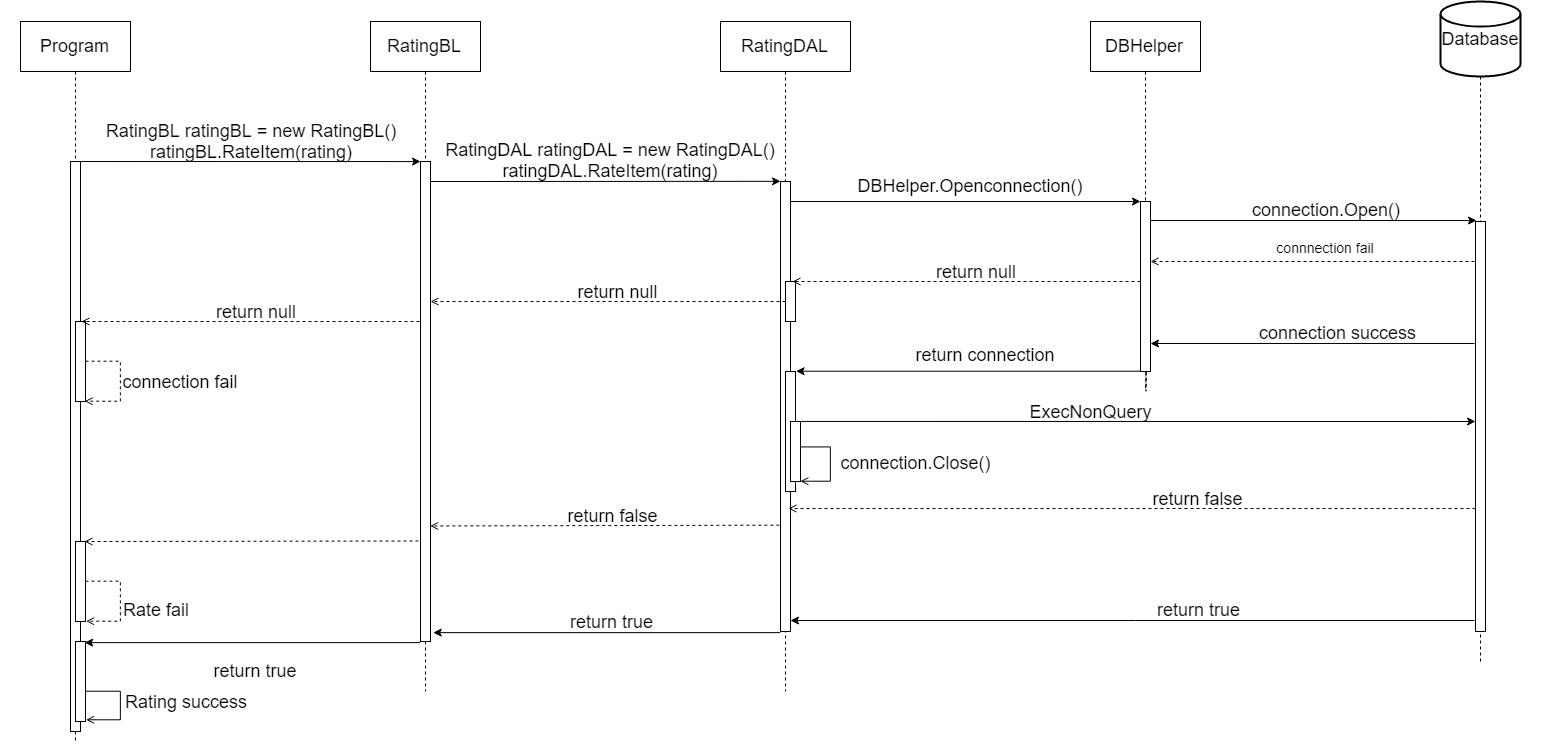

The diagram above was exported from draw.io. Its source (the exported page's mxGraphModel, read from the mxfile embedded in the PNG):
<mxGraphModel dx="1263" dy="576" grid="1" gridSize="10" guides="1" tooltips="1" connect="1" arrows="1" fold="1" page="1" pageScale="1" pageWidth="827" pageHeight="1169" math="0" shadow="0">
  <root>
    <mxCell id="0" />
    <mxCell id="1" parent="0" />
    <mxCell id="bzRGpsEQsbEj1tdEhV9D-1" value="" style="rounded=0;whiteSpace=wrap;html=1;fillColor=none;strokeColor=none;" parent="1" vertex="1">
      <mxGeometry x="20" y="20" width="1541" height="750" as="geometry" />
    </mxCell>
    <mxCell id="bzRGpsEQsbEj1tdEhV9D-2" style="edgeStyle=orthogonalEdgeStyle;rounded=0;orthogonalLoop=1;jettySize=auto;html=1;dashed=1;endArrow=none;endFill=0;" parent="1" source="bzRGpsEQsbEj1tdEhV9D-3" edge="1">
      <mxGeometry relative="1" as="geometry">
        <mxPoint x="95" y="760" as="targetPoint" />
      </mxGeometry>
    </mxCell>
    <mxCell id="bzRGpsEQsbEj1tdEhV9D-3" value="&lt;span style=&quot;font-size: 18px&quot;&gt;Program&lt;/span&gt;" style="html=1;" parent="1" vertex="1">
      <mxGeometry x="40" y="40" width="110" height="50" as="geometry" />
    </mxCell>
    <mxCell id="bzRGpsEQsbEj1tdEhV9D-4" style="edgeStyle=orthogonalEdgeStyle;rounded=0;orthogonalLoop=1;jettySize=auto;html=1;endArrow=none;endFill=0;dashed=1;" parent="1" source="bzRGpsEQsbEj1tdEhV9D-5" target="bzRGpsEQsbEj1tdEhV9D-10" edge="1">
      <mxGeometry relative="1" as="geometry" />
    </mxCell>
    <mxCell id="bzRGpsEQsbEj1tdEhV9D-5" value="&lt;span&gt;&lt;font style=&quot;font-size: 18px&quot;&gt;RatingBL&lt;/font&gt;&lt;/span&gt;&lt;br&gt;" style="html=1;" parent="1" vertex="1">
      <mxGeometry x="390" y="40" width="110" height="50" as="geometry" />
    </mxCell>
    <mxCell id="bzRGpsEQsbEj1tdEhV9D-6" style="edgeStyle=orthogonalEdgeStyle;rounded=0;orthogonalLoop=1;jettySize=auto;html=1;dashed=1;endArrow=none;endFill=0;" parent="1" source="bzRGpsEQsbEj1tdEhV9D-7" edge="1">
      <mxGeometry relative="1" as="geometry">
        <mxPoint x="805" y="710" as="targetPoint" />
      </mxGeometry>
    </mxCell>
    <mxCell id="bzRGpsEQsbEj1tdEhV9D-7" value="&lt;font style=&quot;font-size: 18px&quot;&gt;&lt;span&gt;RatingDAL&lt;/span&gt;&lt;/font&gt;" style="html=1;" parent="1" vertex="1">
      <mxGeometry x="740" y="40" width="130" height="50" as="geometry" />
    </mxCell>
    <mxCell id="bzRGpsEQsbEj1tdEhV9D-8" value="" style="html=1;points=[];perimeter=orthogonalPerimeter;" parent="1" vertex="1">
      <mxGeometry x="90" y="180" width="10" height="570" as="geometry" />
    </mxCell>
    <mxCell id="bzRGpsEQsbEj1tdEhV9D-9" style="edgeStyle=orthogonalEdgeStyle;rounded=0;orthogonalLoop=1;jettySize=auto;html=1;dashed=1;endArrow=none;endFill=0;" parent="1" source="bzRGpsEQsbEj1tdEhV9D-10" edge="1">
      <mxGeometry relative="1" as="geometry">
        <mxPoint x="445" y="710" as="targetPoint" />
      </mxGeometry>
    </mxCell>
    <mxCell id="bzRGpsEQsbEj1tdEhV9D-10" value="" style="html=1;points=[];perimeter=orthogonalPerimeter;" parent="1" vertex="1">
      <mxGeometry x="440" y="180" width="10" height="480" as="geometry" />
    </mxCell>
    <mxCell id="bzRGpsEQsbEj1tdEhV9D-11" value="" style="endArrow=classic;html=1;exitX=1;exitY=0.019;exitDx=0;exitDy=0;exitPerimeter=0;entryX=0;entryY=0;entryDx=0;entryDy=0;entryPerimeter=0;" parent="1" edge="1">
      <mxGeometry width="50" height="50" relative="1" as="geometry">
        <mxPoint x="100" y="180.00000000000023" as="sourcePoint" />
        <mxPoint x="440.04651162790697" y="180.09302325581393" as="targetPoint" />
      </mxGeometry>
    </mxCell>
    <mxCell id="bzRGpsEQsbEj1tdEhV9D-12" value="&lt;font style=&quot;font-size: 18px&quot;&gt;&lt;div&gt;RatingBL ratingBL = new RatingBL()&lt;/div&gt;&lt;/font&gt;&lt;div style=&quot;font-size: 18px&quot;&gt;&lt;font style=&quot;font-size: 18px&quot;&gt;ratingBL.RateItem(rating)&lt;/font&gt;&lt;/div&gt;" style="text;html=1;strokeColor=none;fillColor=none;align=center;verticalAlign=middle;whiteSpace=wrap;rounded=0;" parent="1" vertex="1">
      <mxGeometry x="110" y="140" width="320" height="39" as="geometry" />
    </mxCell>
    <mxCell id="bzRGpsEQsbEj1tdEhV9D-13" value="" style="html=1;points=[];perimeter=orthogonalPerimeter;" parent="1" vertex="1">
      <mxGeometry x="800" y="200" width="10" height="450" as="geometry" />
    </mxCell>
    <mxCell id="bzRGpsEQsbEj1tdEhV9D-14" value="" style="endArrow=classic;html=1;entryX=0;entryY=-0.002;entryDx=0;entryDy=0;entryPerimeter=0;" parent="1" edge="1">
      <mxGeometry width="50" height="50" relative="1" as="geometry">
        <mxPoint x="450" y="200.00000000000023" as="sourcePoint" />
        <mxPoint x="800.0388349514562" y="199.8252427184466" as="targetPoint" />
      </mxGeometry>
    </mxCell>
    <mxCell id="bzRGpsEQsbEj1tdEhV9D-15" value="&lt;font style=&quot;font-size: 18px&quot;&gt;&lt;font style=&quot;font-size: 18px&quot;&gt;RatingDAL ratingDAL = new RatingDAL()&lt;/font&gt;&lt;div&gt;ratingDAL.RateItem(rating)&lt;/div&gt;&lt;/font&gt;" style="text;html=1;strokeColor=none;fillColor=none;align=center;verticalAlign=middle;whiteSpace=wrap;rounded=0;" parent="1" vertex="1">
      <mxGeometry x="460" y="159" width="340" height="40" as="geometry" />
    </mxCell>
    <mxCell id="bzRGpsEQsbEj1tdEhV9D-16" style="edgeStyle=orthogonalEdgeStyle;rounded=0;orthogonalLoop=1;jettySize=auto;html=1;endArrow=none;endFill=0;dashed=1;" parent="1" source="bzRGpsEQsbEj1tdEhV9D-18" edge="1">
      <mxGeometry relative="1" as="geometry">
        <mxPoint x="1165" y="410" as="targetPoint" />
      </mxGeometry>
    </mxCell>
    <mxCell id="bzRGpsEQsbEj1tdEhV9D-17" value="&lt;font style=&quot;font-size: 18px&quot;&gt;DBHelper&lt;/font&gt;" style="html=1;" parent="1" vertex="1">
      <mxGeometry x="1110" y="40" width="110" height="50" as="geometry" />
    </mxCell>
    <mxCell id="bzRGpsEQsbEj1tdEhV9D-18" value="" style="html=1;points=[];perimeter=orthogonalPerimeter;" parent="1" vertex="1">
      <mxGeometry x="1160" y="220" width="10" height="170" as="geometry" />
    </mxCell>
    <mxCell id="bzRGpsEQsbEj1tdEhV9D-19" style="edgeStyle=orthogonalEdgeStyle;rounded=0;orthogonalLoop=1;jettySize=auto;html=1;endArrow=none;endFill=0;dashed=1;" parent="1" source="bzRGpsEQsbEj1tdEhV9D-17" target="bzRGpsEQsbEj1tdEhV9D-18" edge="1">
      <mxGeometry relative="1" as="geometry">
        <mxPoint x="1165" y="724" as="targetPoint" />
        <mxPoint x="1165" y="90" as="sourcePoint" />
      </mxGeometry>
    </mxCell>
    <mxCell id="bzRGpsEQsbEj1tdEhV9D-20" value="" style="endArrow=classic;html=1;" parent="1" edge="1">
      <mxGeometry width="50" height="50" relative="1" as="geometry">
        <mxPoint x="810.0000000000002" y="219.99999999999977" as="sourcePoint" />
        <mxPoint x="1160" y="220" as="targetPoint" />
      </mxGeometry>
    </mxCell>
    <mxCell id="bzRGpsEQsbEj1tdEhV9D-21" value="&lt;font style=&quot;font-size: 18px&quot;&gt;DBHelper.Openconnection()&lt;/font&gt;" style="text;html=1;strokeColor=none;fillColor=none;align=center;verticalAlign=middle;whiteSpace=wrap;rounded=0;" parent="1" vertex="1">
      <mxGeometry x="890" y="190" width="200" height="29" as="geometry" />
    </mxCell>
    <mxCell id="bzRGpsEQsbEj1tdEhV9D-22" style="edgeStyle=orthogonalEdgeStyle;rounded=0;orthogonalLoop=1;jettySize=auto;html=1;endArrow=none;endFill=0;dashed=1;" parent="1" source="bzRGpsEQsbEj1tdEhV9D-23" edge="1">
      <mxGeometry relative="1" as="geometry">
        <mxPoint x="1500" y="680" as="targetPoint" />
      </mxGeometry>
    </mxCell>
    <mxCell id="bzRGpsEQsbEj1tdEhV9D-23" value="&lt;font style=&quot;font-size: 18px&quot;&gt;Database&lt;/font&gt;" style="strokeWidth=2;html=1;shape=mxgraph.flowchart.database;whiteSpace=wrap;" parent="1" vertex="1">
      <mxGeometry x="1460" y="20" width="80" height="75" as="geometry" />
    </mxCell>
    <mxCell id="bzRGpsEQsbEj1tdEhV9D-24" value="" style="endArrow=classic;html=1;entryX=-0.1;entryY=-0.005;entryDx=0;entryDy=0;entryPerimeter=0;" parent="1" edge="1">
      <mxGeometry width="50" height="50" relative="1" as="geometry">
        <mxPoint x="1170" y="239.00000000000023" as="sourcePoint" />
        <mxPoint x="1496" y="239.00000000000023" as="targetPoint" />
      </mxGeometry>
    </mxCell>
    <mxCell id="bzRGpsEQsbEj1tdEhV9D-25" value="" style="html=1;points=[];perimeter=orthogonalPerimeter;" parent="1" vertex="1">
      <mxGeometry x="1495" y="240" width="10" height="410" as="geometry" />
    </mxCell>
    <mxCell id="bzRGpsEQsbEj1tdEhV9D-26" value="&lt;font style=&quot;font-size: 18px&quot;&gt;connection.Open()&lt;/font&gt;" style="text;html=1;strokeColor=none;fillColor=none;align=center;verticalAlign=middle;whiteSpace=wrap;rounded=0;" parent="1" vertex="1">
      <mxGeometry x="1240" y="218" width="210" height="20" as="geometry" />
    </mxCell>
    <mxCell id="bzRGpsEQsbEj1tdEhV9D-27" value="" style="endArrow=open;html=1;dashed=1;endFill=0;" parent="1" target="bzRGpsEQsbEj1tdEhV9D-18" edge="1">
      <mxGeometry width="50" height="50" relative="1" as="geometry">
        <mxPoint x="1494" y="279.9999999999998" as="sourcePoint" />
        <mxPoint x="1294" y="280" as="targetPoint" />
      </mxGeometry>
    </mxCell>
    <mxCell id="bzRGpsEQsbEj1tdEhV9D-28" value="&lt;font style=&quot;font-size: 14px&quot;&gt;connnection fail&lt;/font&gt;" style="text;html=1;strokeColor=none;fillColor=none;align=center;verticalAlign=middle;whiteSpace=wrap;rounded=0;" parent="1" vertex="1">
      <mxGeometry x="1285" y="251" width="120" height="29" as="geometry" />
    </mxCell>
    <mxCell id="bzRGpsEQsbEj1tdEhV9D-29" style="rounded=0;orthogonalLoop=1;jettySize=auto;html=1;dashed=1;endArrow=open;endFill=0;" parent="1" source="bzRGpsEQsbEj1tdEhV9D-38" target="bzRGpsEQsbEj1tdEhV9D-10" edge="1">
      <mxGeometry relative="1" as="geometry" />
    </mxCell>
    <mxCell id="bzRGpsEQsbEj1tdEhV9D-31" style="edgeStyle=orthogonalEdgeStyle;rounded=0;orthogonalLoop=1;jettySize=auto;html=1;dashed=1;endArrow=open;endFill=0;" parent="1" source="bzRGpsEQsbEj1tdEhV9D-32" edge="1">
      <mxGeometry relative="1" as="geometry">
        <mxPoint x="104.28571428571445" y="419.7142857142858" as="targetPoint" />
        <Array as="points">
          <mxPoint x="140" y="380" />
          <mxPoint x="140" y="420" />
        </Array>
      </mxGeometry>
    </mxCell>
    <mxCell id="bzRGpsEQsbEj1tdEhV9D-32" value="" style="html=1;points=[];perimeter=orthogonalPerimeter;" parent="1" vertex="1">
      <mxGeometry x="95" y="340" width="10" height="80" as="geometry" />
    </mxCell>
    <mxCell id="bzRGpsEQsbEj1tdEhV9D-33" value="" style="endArrow=open;html=1;dashed=1;exitX=-0.2;exitY=0.357;exitDx=0;exitDy=0;exitPerimeter=0;entryX=0.5;entryY=0;entryDx=0;entryDy=0;entryPerimeter=0;endFill=0;" parent="1" edge="1">
      <mxGeometry width="50" height="50" relative="1" as="geometry">
        <mxPoint x="439" y="340" as="sourcePoint" />
        <mxPoint x="101" y="340" as="targetPoint" />
      </mxGeometry>
    </mxCell>
    <mxCell id="bzRGpsEQsbEj1tdEhV9D-34" value="&lt;font style=&quot;font-size: 18px&quot;&gt;connection fail&lt;/font&gt;" style="text;html=1;strokeColor=none;fillColor=none;align=center;verticalAlign=middle;whiteSpace=wrap;rounded=0;" parent="1" vertex="1">
      <mxGeometry x="140" y="390" width="120" height="20" as="geometry" />
    </mxCell>
    <mxCell id="bzRGpsEQsbEj1tdEhV9D-35" value="&lt;font style=&quot;font-size: 18px&quot;&gt;return null&lt;/font&gt;" style="text;html=1;strokeColor=none;fillColor=none;align=center;verticalAlign=middle;whiteSpace=wrap;rounded=0;" parent="1" vertex="1">
      <mxGeometry x="950" y="280" width="90" height="20" as="geometry" />
    </mxCell>
    <mxCell id="bzRGpsEQsbEj1tdEhV9D-36" value="&lt;font style=&quot;font-size: 18px&quot;&gt;return null&lt;/font&gt;" style="text;html=1;strokeColor=none;fillColor=none;align=center;verticalAlign=middle;whiteSpace=wrap;rounded=0;" parent="1" vertex="1">
      <mxGeometry x="595" y="300" width="85" height="20" as="geometry" />
    </mxCell>
    <mxCell id="bzRGpsEQsbEj1tdEhV9D-37" value="&lt;font style=&quot;font-size: 18px&quot;&gt;return null&lt;/font&gt;" style="text;html=1;strokeColor=none;fillColor=none;align=center;verticalAlign=middle;whiteSpace=wrap;rounded=0;" parent="1" vertex="1">
      <mxGeometry x="230" y="320" width="90" height="20" as="geometry" />
    </mxCell>
    <mxCell id="bzRGpsEQsbEj1tdEhV9D-38" value="" style="html=1;points=[];perimeter=orthogonalPerimeter;" parent="1" vertex="1">
      <mxGeometry x="805" y="300" width="10" height="40" as="geometry" />
    </mxCell>
    <mxCell id="bzRGpsEQsbEj1tdEhV9D-39" value="" style="endArrow=open;html=1;dashed=1;exitX=-0.2;exitY=0.364;exitDx=0;exitDy=0;exitPerimeter=0;endFill=0;entryX=0.5;entryY=0;entryDx=0;entryDy=0;entryPerimeter=0;" parent="1" edge="1">
      <mxGeometry width="50" height="50" relative="1" as="geometry">
        <mxPoint x="1160" y="299.9999999999998" as="sourcePoint" />
        <mxPoint x="812" y="299.9999999999998" as="targetPoint" />
      </mxGeometry>
    </mxCell>
    <mxCell id="bzRGpsEQsbEj1tdEhV9D-40" value="" style="endArrow=classic;html=1;exitX=-0.2;exitY=0.555;exitDx=0;exitDy=0;exitPerimeter=0;" parent="1" edge="1">
      <mxGeometry width="50" height="50" relative="1" as="geometry">
        <mxPoint x="1494" y="362" as="sourcePoint" />
        <mxPoint x="1170" y="362" as="targetPoint" />
      </mxGeometry>
    </mxCell>
    <mxCell id="bzRGpsEQsbEj1tdEhV9D-41" value="&lt;font style=&quot;font-size: 18px&quot;&gt;connection success&lt;/font&gt;" style="text;html=1;strokeColor=none;fillColor=none;align=center;verticalAlign=middle;whiteSpace=wrap;rounded=0;" parent="1" vertex="1">
      <mxGeometry x="1273" y="340" width="167" height="22" as="geometry" />
    </mxCell>
    <mxCell id="bzRGpsEQsbEj1tdEhV9D-42" value="" style="html=1;points=[];perimeter=orthogonalPerimeter;" parent="1" vertex="1">
      <mxGeometry x="805" y="390" width="10" height="120" as="geometry" />
    </mxCell>
    <mxCell id="bzRGpsEQsbEj1tdEhV9D-43" value="" style="endArrow=classic;html=1;exitX=0.005;exitY=1.001;exitDx=0;exitDy=0;exitPerimeter=0;entryX=1.034;entryY=-0.002;entryDx=0;entryDy=0;entryPerimeter=0;" parent="1" edge="1" target="bzRGpsEQsbEj1tdEhV9D-42" source="bzRGpsEQsbEj1tdEhV9D-18">
      <mxGeometry width="50" height="50" relative="1" as="geometry">
        <mxPoint x="1159" y="390" as="sourcePoint" />
        <mxPoint x="814" y="390" as="targetPoint" />
      </mxGeometry>
    </mxCell>
    <mxCell id="bzRGpsEQsbEj1tdEhV9D-44" value="&lt;font style=&quot;font-size: 18px&quot;&gt;return connection&lt;/font&gt;" style="text;html=1;strokeColor=none;fillColor=none;align=center;verticalAlign=middle;whiteSpace=wrap;rounded=0;" parent="1" vertex="1">
      <mxGeometry x="930" y="363" width="150" height="20" as="geometry" />
    </mxCell>
    <mxCell id="bzRGpsEQsbEj1tdEhV9D-45" style="edgeStyle=orthogonalEdgeStyle;rounded=0;orthogonalLoop=1;jettySize=auto;html=1;endArrow=open;endFill=0;" parent="1" source="bzRGpsEQsbEj1tdEhV9D-46" edge="1">
      <mxGeometry relative="1" as="geometry">
        <mxPoint x="820.0000000000002" y="499.7142857142858" as="targetPoint" />
        <Array as="points">
          <mxPoint x="850" y="465" />
          <mxPoint x="850" y="500" />
        </Array>
      </mxGeometry>
    </mxCell>
    <mxCell id="bzRGpsEQsbEj1tdEhV9D-46" value="" style="html=1;points=[];perimeter=orthogonalPerimeter;" parent="1" vertex="1">
      <mxGeometry x="810" y="440" width="10" height="60" as="geometry" />
    </mxCell>
    <mxCell id="bzRGpsEQsbEj1tdEhV9D-47" value="" style="endArrow=classic;html=1;exitX=1.033;exitY=0.017;exitDx=0;exitDy=0;exitPerimeter=0;" parent="1" edge="1">
      <mxGeometry width="50" height="50" relative="1" as="geometry">
        <mxPoint x="820.3888888888889" y="439.94444444444434" as="sourcePoint" />
        <mxPoint x="1495" y="440" as="targetPoint" />
      </mxGeometry>
    </mxCell>
    <mxCell id="bzRGpsEQsbEj1tdEhV9D-48" value="&lt;div&gt;&lt;span&gt;&lt;font style=&quot;font-size: 18px&quot;&gt;ExecNonQuery&lt;/font&gt;&lt;/span&gt;&lt;/div&gt;" style="text;html=1;strokeColor=none;fillColor=none;align=center;verticalAlign=middle;whiteSpace=wrap;rounded=0;" parent="1" vertex="1">
      <mxGeometry x="1060" y="420" width="100" height="20" as="geometry" />
    </mxCell>
    <mxCell id="bzRGpsEQsbEj1tdEhV9D-49" value="&lt;font style=&quot;font-size: 18px&quot;&gt;connection.Close()&lt;/font&gt;" style="text;html=1;strokeColor=none;fillColor=none;align=center;verticalAlign=middle;whiteSpace=wrap;rounded=0;" parent="1" vertex="1">
      <mxGeometry x="875" y="471" width="120" height="20" as="geometry" />
    </mxCell>
    <mxCell id="bzRGpsEQsbEj1tdEhV9D-50" value="" style="endArrow=open;html=1;exitX=0.5;exitY=0.7;exitDx=0;exitDy=0;exitPerimeter=0;entryX=1.3;entryY=0.604;entryDx=0;entryDy=0;entryPerimeter=0;dashed=1;endFill=0;" parent="1" edge="1">
      <mxGeometry width="50" height="50" relative="1" as="geometry">
        <mxPoint x="1495" y="527" as="sourcePoint" />
        <mxPoint x="808" y="527" as="targetPoint" />
      </mxGeometry>
    </mxCell>
    <mxCell id="bzRGpsEQsbEj1tdEhV9D-51" value="&lt;font style=&quot;font-size: 18px&quot;&gt;return false&lt;/font&gt;" style="text;html=1;strokeColor=none;fillColor=none;align=center;verticalAlign=middle;whiteSpace=wrap;rounded=0;" parent="1" vertex="1">
      <mxGeometry x="1165" y="507" width="105" height="20" as="geometry" />
    </mxCell>
    <mxCell id="bzRGpsEQsbEj1tdEhV9D-52" value="" style="endArrow=open;html=1;dashed=1;exitX=-0.1;exitY=0.649;exitDx=0;exitDy=0;exitPerimeter=0;entryX=1;entryY=0.675;entryDx=0;entryDy=0;entryPerimeter=0;endFill=0;" parent="1" edge="1">
      <mxGeometry width="50" height="50" relative="1" as="geometry">
        <mxPoint x="798.8333333333335" y="543.666666666667" as="sourcePoint" />
        <mxPoint x="449.66666666666674" y="544.5" as="targetPoint" />
      </mxGeometry>
    </mxCell>
    <mxCell id="bzRGpsEQsbEj1tdEhV9D-53" value="&lt;font style=&quot;font-size: 18px&quot;&gt;return false&lt;/font&gt;" style="text;html=1;strokeColor=none;fillColor=none;align=center;verticalAlign=middle;whiteSpace=wrap;rounded=0;" parent="1" vertex="1">
      <mxGeometry x="585" y="524" width="95" height="20" as="geometry" />
    </mxCell>
    <mxCell id="bzRGpsEQsbEj1tdEhV9D-54" style="edgeStyle=orthogonalEdgeStyle;rounded=0;orthogonalLoop=1;jettySize=auto;html=1;dashed=1;endArrow=open;endFill=0;entryX=1.09;entryY=0.995;entryDx=0;entryDy=0;entryPerimeter=0;" parent="1" source="bzRGpsEQsbEj1tdEhV9D-55" target="bzRGpsEQsbEj1tdEhV9D-55" edge="1">
      <mxGeometry relative="1" as="geometry">
        <mxPoint x="160" y="640" as="targetPoint" />
        <Array as="points">
          <mxPoint x="140" y="600" />
          <mxPoint x="140" y="640" />
        </Array>
      </mxGeometry>
    </mxCell>
    <mxCell id="bzRGpsEQsbEj1tdEhV9D-55" value="" style="html=1;points=[];perimeter=orthogonalPerimeter;" parent="1" vertex="1">
      <mxGeometry x="95" y="560" width="10" height="80" as="geometry" />
    </mxCell>
    <mxCell id="bzRGpsEQsbEj1tdEhV9D-56" value="" style="endArrow=open;html=1;dashed=1;exitX=-0.2;exitY=0.704;exitDx=0;exitDy=0;exitPerimeter=0;endFill=0;" parent="1" edge="1">
      <mxGeometry width="50" height="50" relative="1" as="geometry">
        <mxPoint x="438" y="559.5" as="sourcePoint" />
        <mxPoint x="104" y="560" as="targetPoint" />
      </mxGeometry>
    </mxCell>
    <mxCell id="bzRGpsEQsbEj1tdEhV9D-57" value="&lt;font style=&quot;font-size: 18px&quot;&gt;Rate fail&lt;/font&gt;" style="text;html=1;strokeColor=none;fillColor=none;align=center;verticalAlign=middle;whiteSpace=wrap;rounded=0;" parent="1" vertex="1">
      <mxGeometry x="105" y="618" width="140" height="20" as="geometry" />
    </mxCell>
    <mxCell id="bzRGpsEQsbEj1tdEhV9D-58" value="" style="endArrow=classic;html=1;entryX=1;entryY=0.755;entryDx=0;entryDy=0;entryPerimeter=0;" parent="1" edge="1">
      <mxGeometry width="50" height="50" relative="1" as="geometry">
        <mxPoint x="1494" y="639" as="sourcePoint" />
        <mxPoint x="810.0000000000002" y="639" as="targetPoint" />
      </mxGeometry>
    </mxCell>
    <mxCell id="bzRGpsEQsbEj1tdEhV9D-59" value="&lt;font style=&quot;font-size: 18px&quot;&gt;return true&lt;/font&gt;" style="text;html=1;strokeColor=none;fillColor=none;align=center;verticalAlign=middle;whiteSpace=wrap;rounded=0;" parent="1" vertex="1">
      <mxGeometry x="1165" y="618" width="105" height="20" as="geometry" />
    </mxCell>
    <mxCell id="bzRGpsEQsbEj1tdEhV9D-60" value="" style="endArrow=classic;html=1;exitX=0.033;exitY=1.001;exitDx=0;exitDy=0;exitPerimeter=0;entryX=1.214;entryY=0.981;entryDx=0;entryDy=0;entryPerimeter=0;" parent="1" edge="1" target="bzRGpsEQsbEj1tdEhV9D-10" source="bzRGpsEQsbEj1tdEhV9D-13">
      <mxGeometry width="50" height="50" relative="1" as="geometry">
        <mxPoint x="798" y="665" as="sourcePoint" />
        <mxPoint x="451.3333333333335" y="665" as="targetPoint" />
      </mxGeometry>
    </mxCell>
    <mxCell id="bzRGpsEQsbEj1tdEhV9D-61" value="&lt;font style=&quot;font-size: 18px&quot;&gt;return true&lt;/font&gt;" style="text;html=1;strokeColor=none;fillColor=none;align=center;verticalAlign=middle;whiteSpace=wrap;rounded=0;" parent="1" vertex="1">
      <mxGeometry x="567.5" y="630" width="125" height="20" as="geometry" />
    </mxCell>
    <mxCell id="bzRGpsEQsbEj1tdEhV9D-62" value="&lt;font style=&quot;font-size: 18px&quot;&gt;return true&lt;/font&gt;" style="text;html=1;strokeColor=none;fillColor=none;align=center;verticalAlign=middle;whiteSpace=wrap;rounded=0;" parent="1" vertex="1">
      <mxGeometry x="230" y="679" width="90" height="20" as="geometry" />
    </mxCell>
    <mxCell id="bzRGpsEQsbEj1tdEhV9D-63" style="edgeStyle=orthogonalEdgeStyle;rounded=0;jumpSize=6;orthogonalLoop=1;jettySize=auto;html=1;endArrow=open;endFill=0;entryX=1.09;entryY=0.978;entryDx=0;entryDy=0;entryPerimeter=0;" parent="1" source="bzRGpsEQsbEj1tdEhV9D-64" target="bzRGpsEQsbEj1tdEhV9D-64" edge="1">
      <mxGeometry relative="1" as="geometry">
        <mxPoint x="160" y="780" as="targetPoint" />
        <Array as="points">
          <mxPoint x="140" y="710" />
          <mxPoint x="140" y="738" />
        </Array>
      </mxGeometry>
    </mxCell>
    <mxCell id="bzRGpsEQsbEj1tdEhV9D-64" value="" style="html=1;points=[];perimeter=orthogonalPerimeter;" parent="1" vertex="1">
      <mxGeometry x="95" y="660" width="10" height="80" as="geometry" />
    </mxCell>
    <mxCell id="bzRGpsEQsbEj1tdEhV9D-65" value="" style="endArrow=classic;html=1;exitX=0.033;exitY=1.001;exitDx=0;exitDy=0;exitPerimeter=0;entryX=0.956;entryY=0.008;entryDx=0;entryDy=0;entryPerimeter=0;jumpSize=6;" parent="1" source="bzRGpsEQsbEj1tdEhV9D-10" edge="1" target="bzRGpsEQsbEj1tdEhV9D-64">
      <mxGeometry width="50" height="50" relative="1" as="geometry">
        <mxPoint x="434.9310344827586" y="700.2758620689656" as="sourcePoint" />
        <mxPoint x="105.27586206896558" y="700.2758620689656" as="targetPoint" />
      </mxGeometry>
    </mxCell>
    <mxCell id="bzRGpsEQsbEj1tdEhV9D-66" value="&lt;font style=&quot;font-size: 18px&quot;&gt;Rating success&lt;/font&gt;" style="text;html=1;strokeColor=none;fillColor=none;align=center;verticalAlign=middle;whiteSpace=wrap;rounded=0;" parent="1" vertex="1">
      <mxGeometry x="120" y="710" width="170" height="20" as="geometry" />
    </mxCell>
  </root>
</mxGraphModel>